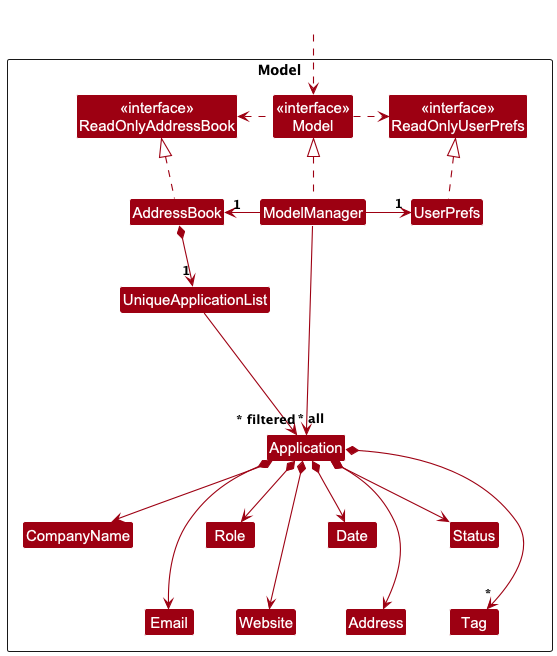

The diagram above was rendered by PlantUML. Its source (embedded in the PNG):
@startuml
!include style.puml
skinparam arrowThickness 1.1
skinparam arrowColor MODEL_COLOR
skinparam classBackgroundColor MODEL_COLOR

Package Model as ModelPackage <<Rectangle>>{
Class "<<interface>>\nReadOnlyAddressBook" as ReadOnlyAddressBook
Class "<<interface>>\nReadOnlyUserPrefs" as ReadOnlyUserPrefs
Class "<<interface>>\nModel" as Model
Class AddressBook
Class ModelManager
Class UserPrefs

Class UniqueApplicationList
Class Application {
    - notes: String
    - isArchived: boolean
}
Class Address
Class Email
Class CompanyName
Class Website
Class Role
Class Date
Class Status
Class Tag

Class I #FFFFFF
}

Class HiddenOutside #FFFFFF
HiddenOutside ..> Model

AddressBook .up.|> ReadOnlyAddressBook

ModelManager .up.|> Model
Model .right.> ReadOnlyUserPrefs
Model .left.> ReadOnlyAddressBook
ModelManager -left-> "1" AddressBook
ModelManager -right-> "1" UserPrefs
UserPrefs .up.|> ReadOnlyUserPrefs

AddressBook *--> "1" UniqueApplicationList
UniqueApplicationList --> "~* all" Application
Application *--> CompanyName
Application *--> Email
Application *--> Address
Application *--> Website
Application *--> Role
Application *--> Date
Application *--> Status
Application *--> "*" Tag
ModelManager --> "~* filtered" Application

Application -[hidden]up--> I
UniqueApplicationList -[hidden]right-> I

CompanyName -[hidden]right-> Role
Role -[hidden]right-> Date
Date -[hidden]right-> Status
Email -[hidden]right-> Website
Website -[hidden]right-> Address
Address -[hidden]right-> Tag
CompanyName -[hidden]down-> Email
Role -[hidden]down-> Website
Date -[hidden]down-> Address
Status -[hidden]down-> Tag


@enduml